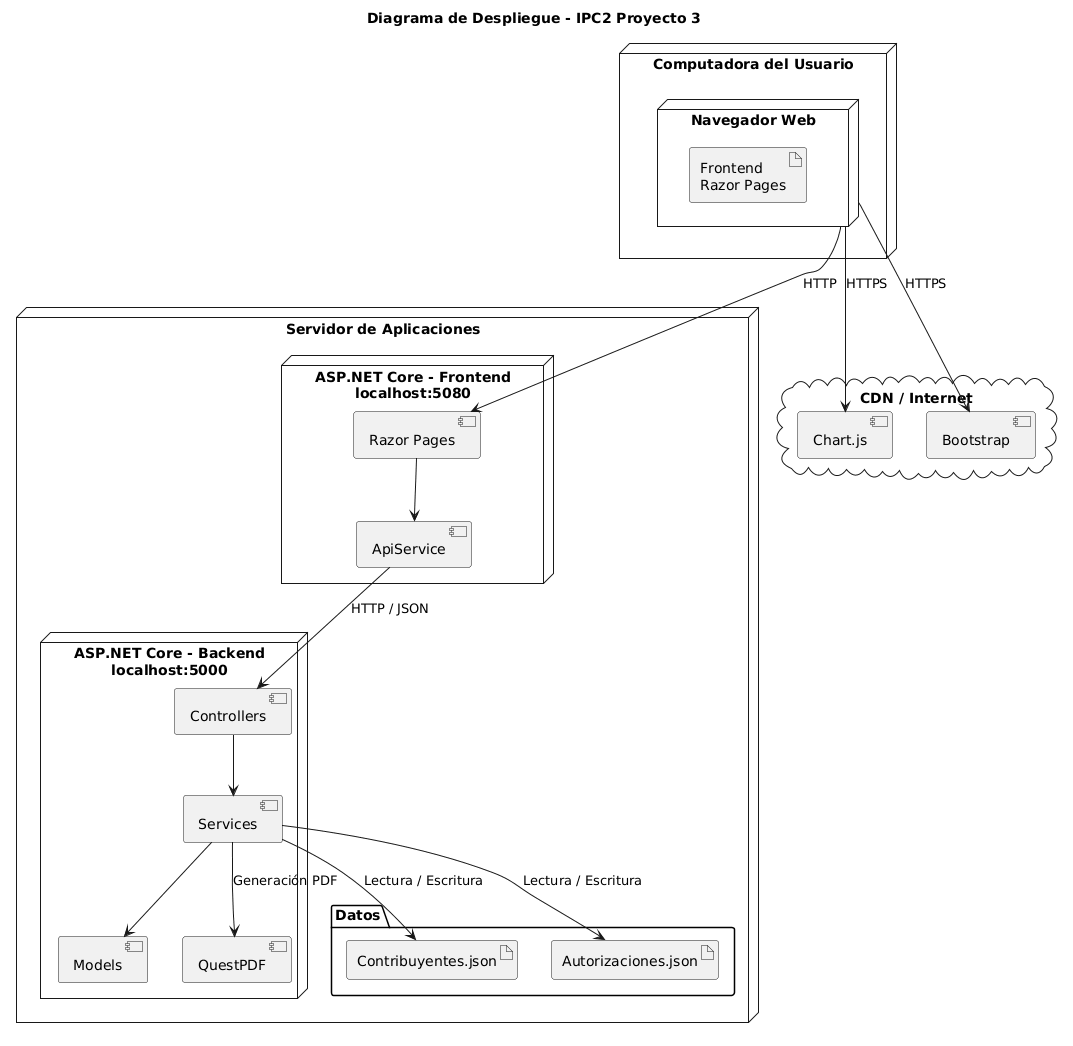

The diagram above was rendered by PlantUML. Its source (embedded in the PNG):
@startuml
title Diagrama de Despliegue - IPC2 Proyecto 3

node "Computadora del Usuario" {

    node "Navegador Web" {
        artifact "Frontend\nRazor Pages"
    }

}

node "Servidor de Aplicaciones" {

    node "ASP.NET Core - Frontend\nlocalhost:5080" {

        component "Razor Pages"
        component "ApiService"

    }

    node "ASP.NET Core - Backend\nlocalhost:5000" {

        component "Controllers"
        component "Services"
        component "Models"
        component "QuestPDF"

    }

    folder "Datos" {

        artifact "Contribuyentes.json"
        artifact "Autorizaciones.json"

    }

}

cloud "CDN / Internet" {

    component "Chart.js"
    component "Bootstrap"

}


"Navegador Web" --> "Razor Pages" : HTTP

"Razor Pages" --> "ApiService"

"ApiService" --> "Controllers" : HTTP / JSON

"Controllers" --> "Services"

"Services" --> "Models"

"Services" --> "Contribuyentes.json" : Lectura / Escritura

"Services" --> "Autorizaciones.json" : Lectura / Escritura

"Services" --> "QuestPDF" : Generación PDF

"Navegador Web" --> "Chart.js" : HTTPS
"Navegador Web" --> "Bootstrap" : HTTPS
@enduml